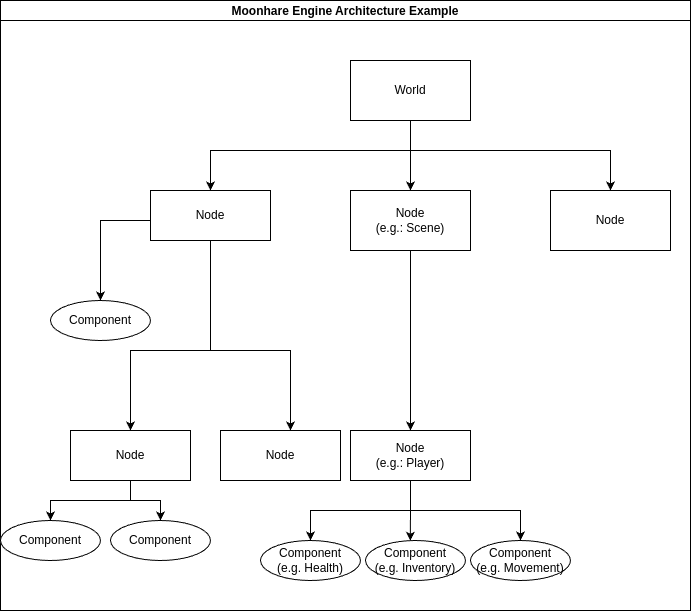

The diagram above was exported from draw.io. Its source (the exported page's mxGraphModel, read from the mxfile embedded in the PNG):
<mxGraphModel dx="1434" dy="839" grid="1" gridSize="10" guides="1" tooltips="1" connect="1" arrows="1" fold="1" page="1" pageScale="1" pageWidth="850" pageHeight="1100" math="0" shadow="0">
  <root>
    <mxCell id="0" />
    <mxCell id="1" parent="0" />
    <mxCell id="nwGUZV3-ryx0vXEBL-Dc-1" value="Moonhare Engine Architecture Example" style="swimlane;startSize=20;horizontal=1;containerType=tree;" parent="1" vertex="1">
      <mxGeometry x="10" width="690" height="610" as="geometry" />
    </mxCell>
    <mxCell id="nwGUZV3-ryx0vXEBL-Dc-16" style="edgeStyle=orthogonalEdgeStyle;rounded=0;orthogonalLoop=1;jettySize=auto;html=1;" parent="nwGUZV3-ryx0vXEBL-Dc-1" source="nwGUZV3-ryx0vXEBL-Dc-5" target="nwGUZV3-ryx0vXEBL-Dc-6" edge="1">
      <mxGeometry relative="1" as="geometry">
        <Array as="points">
          <mxPoint x="410" y="150" />
          <mxPoint x="210" y="150" />
        </Array>
      </mxGeometry>
    </mxCell>
    <mxCell id="nwGUZV3-ryx0vXEBL-Dc-17" style="edgeStyle=orthogonalEdgeStyle;rounded=0;orthogonalLoop=1;jettySize=auto;html=1;entryX=0.5;entryY=0;entryDx=0;entryDy=0;" parent="nwGUZV3-ryx0vXEBL-Dc-1" source="nwGUZV3-ryx0vXEBL-Dc-5" target="nwGUZV3-ryx0vXEBL-Dc-10" edge="1">
      <mxGeometry relative="1" as="geometry" />
    </mxCell>
    <mxCell id="nwGUZV3-ryx0vXEBL-Dc-18" style="edgeStyle=orthogonalEdgeStyle;rounded=0;orthogonalLoop=1;jettySize=auto;html=1;" parent="nwGUZV3-ryx0vXEBL-Dc-1" source="nwGUZV3-ryx0vXEBL-Dc-5" target="nwGUZV3-ryx0vXEBL-Dc-11" edge="1">
      <mxGeometry relative="1" as="geometry">
        <Array as="points">
          <mxPoint x="410" y="150" />
          <mxPoint x="610" y="150" />
        </Array>
      </mxGeometry>
    </mxCell>
    <mxCell id="nwGUZV3-ryx0vXEBL-Dc-5" value="World" style="rounded=0;whiteSpace=wrap;html=1;" parent="nwGUZV3-ryx0vXEBL-Dc-1" vertex="1">
      <mxGeometry x="350" y="60" width="120" height="60" as="geometry" />
    </mxCell>
    <mxCell id="nwGUZV3-ryx0vXEBL-Dc-15" style="edgeStyle=orthogonalEdgeStyle;rounded=0;orthogonalLoop=1;jettySize=auto;html=1;entryX=0.5;entryY=0;entryDx=0;entryDy=0;" parent="nwGUZV3-ryx0vXEBL-Dc-1" source="nwGUZV3-ryx0vXEBL-Dc-6" target="nwGUZV3-ryx0vXEBL-Dc-14" edge="1">
      <mxGeometry relative="1" as="geometry">
        <Array as="points">
          <mxPoint x="100" y="220" />
        </Array>
      </mxGeometry>
    </mxCell>
    <mxCell id="nwGUZV3-ryx0vXEBL-Dc-20" style="edgeStyle=orthogonalEdgeStyle;rounded=0;orthogonalLoop=1;jettySize=auto;html=1;entryX=0.5;entryY=0;entryDx=0;entryDy=0;" parent="nwGUZV3-ryx0vXEBL-Dc-1" source="nwGUZV3-ryx0vXEBL-Dc-6" target="nwGUZV3-ryx0vXEBL-Dc-19" edge="1">
      <mxGeometry relative="1" as="geometry">
        <Array as="points">
          <mxPoint x="210" y="350" />
          <mxPoint x="130" y="350" />
        </Array>
      </mxGeometry>
    </mxCell>
    <mxCell id="nwGUZV3-ryx0vXEBL-Dc-22" style="edgeStyle=orthogonalEdgeStyle;rounded=0;orthogonalLoop=1;jettySize=auto;html=1;" parent="nwGUZV3-ryx0vXEBL-Dc-1" source="nwGUZV3-ryx0vXEBL-Dc-6" target="nwGUZV3-ryx0vXEBL-Dc-21" edge="1">
      <mxGeometry relative="1" as="geometry">
        <Array as="points">
          <mxPoint x="210" y="350" />
          <mxPoint x="290" y="350" />
        </Array>
      </mxGeometry>
    </mxCell>
    <mxCell id="nwGUZV3-ryx0vXEBL-Dc-6" value="Node" style="rounded=0;whiteSpace=wrap;html=1;" parent="nwGUZV3-ryx0vXEBL-Dc-1" vertex="1">
      <mxGeometry x="150" y="190" width="120" height="50" as="geometry" />
    </mxCell>
    <mxCell id="nwGUZV3-ryx0vXEBL-Dc-30" style="edgeStyle=orthogonalEdgeStyle;rounded=0;orthogonalLoop=1;jettySize=auto;html=1;" parent="nwGUZV3-ryx0vXEBL-Dc-1" source="nwGUZV3-ryx0vXEBL-Dc-10" target="nwGUZV3-ryx0vXEBL-Dc-27" edge="1">
      <mxGeometry relative="1" as="geometry" />
    </mxCell>
    <mxCell id="nwGUZV3-ryx0vXEBL-Dc-10" value="Node&lt;br&gt;(e.g.: Scene)" style="rounded=0;whiteSpace=wrap;html=1;" parent="nwGUZV3-ryx0vXEBL-Dc-1" vertex="1">
      <mxGeometry x="350" y="190" width="120" height="60" as="geometry" />
    </mxCell>
    <mxCell id="nwGUZV3-ryx0vXEBL-Dc-11" value="Node" style="rounded=0;whiteSpace=wrap;html=1;" parent="nwGUZV3-ryx0vXEBL-Dc-1" vertex="1">
      <mxGeometry x="550" y="190" width="120" height="60" as="geometry" />
    </mxCell>
    <mxCell id="nwGUZV3-ryx0vXEBL-Dc-14" value="Component" style="ellipse;whiteSpace=wrap;html=1;align=center;" parent="nwGUZV3-ryx0vXEBL-Dc-1" vertex="1">
      <mxGeometry x="50" y="300" width="100" height="40" as="geometry" />
    </mxCell>
    <mxCell id="nwGUZV3-ryx0vXEBL-Dc-25" style="edgeStyle=orthogonalEdgeStyle;rounded=0;orthogonalLoop=1;jettySize=auto;html=1;" parent="nwGUZV3-ryx0vXEBL-Dc-1" source="nwGUZV3-ryx0vXEBL-Dc-19" target="nwGUZV3-ryx0vXEBL-Dc-23" edge="1">
      <mxGeometry relative="1" as="geometry" />
    </mxCell>
    <mxCell id="nwGUZV3-ryx0vXEBL-Dc-26" style="edgeStyle=orthogonalEdgeStyle;rounded=0;orthogonalLoop=1;jettySize=auto;html=1;entryX=0.5;entryY=0;entryDx=0;entryDy=0;" parent="nwGUZV3-ryx0vXEBL-Dc-1" source="nwGUZV3-ryx0vXEBL-Dc-19" target="nwGUZV3-ryx0vXEBL-Dc-24" edge="1">
      <mxGeometry relative="1" as="geometry" />
    </mxCell>
    <mxCell id="nwGUZV3-ryx0vXEBL-Dc-19" value="Node" style="rounded=0;whiteSpace=wrap;html=1;" parent="nwGUZV3-ryx0vXEBL-Dc-1" vertex="1">
      <mxGeometry x="70" y="430" width="120" height="50" as="geometry" />
    </mxCell>
    <mxCell id="nwGUZV3-ryx0vXEBL-Dc-21" value="Node" style="rounded=0;whiteSpace=wrap;html=1;" parent="nwGUZV3-ryx0vXEBL-Dc-1" vertex="1">
      <mxGeometry x="220" y="430" width="120" height="50" as="geometry" />
    </mxCell>
    <mxCell id="nwGUZV3-ryx0vXEBL-Dc-23" value="Component" style="ellipse;whiteSpace=wrap;html=1;align=center;" parent="nwGUZV3-ryx0vXEBL-Dc-1" vertex="1">
      <mxGeometry y="520" width="100" height="40" as="geometry" />
    </mxCell>
    <mxCell id="nwGUZV3-ryx0vXEBL-Dc-24" value="Component" style="ellipse;whiteSpace=wrap;html=1;align=center;" parent="nwGUZV3-ryx0vXEBL-Dc-1" vertex="1">
      <mxGeometry x="110" y="520" width="100" height="40" as="geometry" />
    </mxCell>
    <mxCell id="nwGUZV3-ryx0vXEBL-Dc-36" style="edgeStyle=orthogonalEdgeStyle;rounded=0;orthogonalLoop=1;jettySize=auto;html=1;entryX=0.5;entryY=0;entryDx=0;entryDy=0;" parent="nwGUZV3-ryx0vXEBL-Dc-1" source="nwGUZV3-ryx0vXEBL-Dc-27" target="nwGUZV3-ryx0vXEBL-Dc-34" edge="1">
      <mxGeometry relative="1" as="geometry" />
    </mxCell>
    <mxCell id="nwGUZV3-ryx0vXEBL-Dc-37" style="edgeStyle=orthogonalEdgeStyle;rounded=0;orthogonalLoop=1;jettySize=auto;html=1;entryX=0.5;entryY=0;entryDx=0;entryDy=0;" parent="nwGUZV3-ryx0vXEBL-Dc-1" source="nwGUZV3-ryx0vXEBL-Dc-27" target="nwGUZV3-ryx0vXEBL-Dc-32" edge="1">
      <mxGeometry relative="1" as="geometry" />
    </mxCell>
    <mxCell id="nwGUZV3-ryx0vXEBL-Dc-27" value="Node&lt;br&gt;(e.g.: Player)" style="rounded=0;whiteSpace=wrap;html=1;" parent="nwGUZV3-ryx0vXEBL-Dc-1" vertex="1">
      <mxGeometry x="350" y="430" width="120" height="50" as="geometry" />
    </mxCell>
    <mxCell id="nwGUZV3-ryx0vXEBL-Dc-32" value="Component&lt;div&gt;(e.g. Movement)&lt;/div&gt;" style="ellipse;whiteSpace=wrap;html=1;align=center;" parent="nwGUZV3-ryx0vXEBL-Dc-1" vertex="1">
      <mxGeometry x="470" y="540" width="100" height="40" as="geometry" />
    </mxCell>
    <mxCell id="nwGUZV3-ryx0vXEBL-Dc-33" value="Component&lt;br&gt;(e.g. Inventory)" style="ellipse;whiteSpace=wrap;html=1;align=center;" parent="nwGUZV3-ryx0vXEBL-Dc-1" vertex="1">
      <mxGeometry x="365" y="540" width="100" height="40" as="geometry" />
    </mxCell>
    <mxCell id="nwGUZV3-ryx0vXEBL-Dc-34" value="Component&lt;br&gt;(e.g. Health)" style="ellipse;whiteSpace=wrap;html=1;align=center;" parent="nwGUZV3-ryx0vXEBL-Dc-1" vertex="1">
      <mxGeometry x="260" y="540" width="100" height="40" as="geometry" />
    </mxCell>
    <mxCell id="nwGUZV3-ryx0vXEBL-Dc-35" style="edgeStyle=orthogonalEdgeStyle;rounded=0;orthogonalLoop=1;jettySize=auto;html=1;entryX=0.448;entryY=0.006;entryDx=0;entryDy=0;entryPerimeter=0;" parent="nwGUZV3-ryx0vXEBL-Dc-1" source="nwGUZV3-ryx0vXEBL-Dc-27" target="nwGUZV3-ryx0vXEBL-Dc-33" edge="1">
      <mxGeometry relative="1" as="geometry" />
    </mxCell>
  </root>
</mxGraphModel>